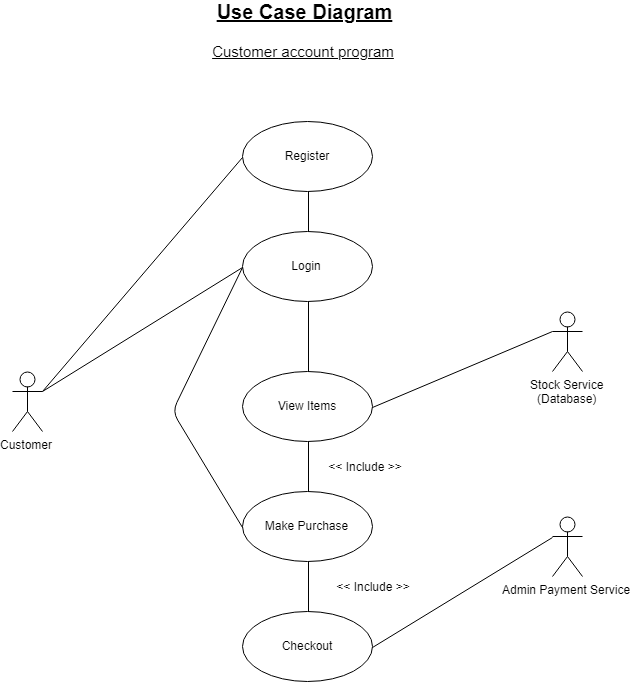

The diagram above was exported from draw.io. Its source (the exported page's mxGraphModel, read from the mxfile embedded in the PNG):
<mxGraphModel dx="1768" dy="938" grid="1" gridSize="10" guides="1" tooltips="1" connect="1" arrows="1" fold="1" page="1" pageScale="1" pageWidth="850" pageHeight="1100" math="0" shadow="0">
  <root>
    <mxCell id="0" />
    <mxCell id="1" parent="0" />
    <mxCell id="2" value="Customer&lt;br&gt;" style="shape=umlActor;verticalLabelPosition=bottom;labelBackgroundColor=#ffffff;verticalAlign=top;html=1;outlineConnect=0;" parent="1" vertex="1">
      <mxGeometry x="120" y="450" width="30" height="60" as="geometry" />
    </mxCell>
    <mxCell id="3" value="Stock Service&lt;br&gt;(Database)&lt;br&gt;" style="shape=umlActor;verticalLabelPosition=bottom;labelBackgroundColor=#ffffff;verticalAlign=top;html=1;outlineConnect=0;" parent="1" vertex="1">
      <mxGeometry x="660" y="390" width="30" height="60" as="geometry" />
    </mxCell>
    <mxCell id="4" value="Admin Payment Service" style="shape=umlActor;verticalLabelPosition=bottom;labelBackgroundColor=#ffffff;verticalAlign=top;html=1;outlineConnect=0;" parent="1" vertex="1">
      <mxGeometry x="660" y="595" width="30" height="60" as="geometry" />
    </mxCell>
    <mxCell id="5" value="Register" style="ellipse;whiteSpace=wrap;html=1;" parent="1" vertex="1">
      <mxGeometry x="350" y="200" width="130" height="70" as="geometry" />
    </mxCell>
    <mxCell id="6" value="Login" style="ellipse;whiteSpace=wrap;html=1;" parent="1" vertex="1">
      <mxGeometry x="350" y="310" width="130" height="70" as="geometry" />
    </mxCell>
    <mxCell id="7" value="View Items" style="ellipse;whiteSpace=wrap;html=1;" parent="1" vertex="1">
      <mxGeometry x="350" y="450" width="130" height="70" as="geometry" />
    </mxCell>
    <mxCell id="8" value="Make Purchase" style="ellipse;whiteSpace=wrap;html=1;" parent="1" vertex="1">
      <mxGeometry x="350" y="570" width="130" height="70" as="geometry" />
    </mxCell>
    <mxCell id="9" value="Checkout" style="ellipse;whiteSpace=wrap;html=1;" parent="1" vertex="1">
      <mxGeometry x="350" y="690" width="130" height="70" as="geometry" />
    </mxCell>
    <mxCell id="15" value="" style="endArrow=none;html=1;entryX=0;entryY=0.5;exitX=1;exitY=0.3333333333333333;exitPerimeter=0;" parent="1" source="2" target="5" edge="1">
      <mxGeometry width="50" height="50" relative="1" as="geometry">
        <mxPoint x="220" y="410" as="sourcePoint" />
        <mxPoint x="270" y="360" as="targetPoint" />
      </mxGeometry>
    </mxCell>
    <mxCell id="16" value="" style="endArrow=none;html=1;entryX=0;entryY=0.5;exitX=1;exitY=0.3333333333333333;exitPerimeter=0;" parent="1" source="2" target="6" edge="1">
      <mxGeometry width="50" height="50" relative="1" as="geometry">
        <mxPoint x="110" y="590" as="sourcePoint" />
        <mxPoint x="160" y="540" as="targetPoint" />
      </mxGeometry>
    </mxCell>
    <mxCell id="17" value="" style="endArrow=none;html=1;entryX=0;entryY=0.3333333333333333;entryPerimeter=0;exitX=1;exitY=0.5;" parent="1" source="7" target="3" edge="1">
      <mxGeometry width="50" height="50" relative="1" as="geometry">
        <mxPoint x="560" y="390" as="sourcePoint" />
        <mxPoint x="610" y="340" as="targetPoint" />
      </mxGeometry>
    </mxCell>
    <mxCell id="18" value="" style="endArrow=none;html=1;entryX=0;entryY=0.3333333333333333;entryPerimeter=0;exitX=1;exitY=0.5;" parent="1" source="9" target="4" edge="1">
      <mxGeometry width="50" height="50" relative="1" as="geometry">
        <mxPoint x="570" y="680" as="sourcePoint" />
        <mxPoint x="620" y="630" as="targetPoint" />
      </mxGeometry>
    </mxCell>
    <mxCell id="19" value="" style="endArrow=none;html=1;entryX=0.5;entryY=1;exitX=0.5;exitY=0;" parent="1" source="6" target="5" edge="1">
      <mxGeometry width="50" height="50" relative="1" as="geometry">
        <mxPoint x="230" y="560" as="sourcePoint" />
        <mxPoint x="280" y="510" as="targetPoint" />
      </mxGeometry>
    </mxCell>
    <mxCell id="20" value="" style="endArrow=none;html=1;entryX=0.5;entryY=1;exitX=0.5;exitY=0;" parent="1" source="7" target="6" edge="1">
      <mxGeometry width="50" height="50" relative="1" as="geometry">
        <mxPoint x="220" y="590" as="sourcePoint" />
        <mxPoint x="270" y="540" as="targetPoint" />
      </mxGeometry>
    </mxCell>
    <mxCell id="21" value="" style="endArrow=none;html=1;entryX=0.5;entryY=1;exitX=0.5;exitY=0;" parent="1" source="8" target="7" edge="1">
      <mxGeometry width="50" height="50" relative="1" as="geometry">
        <mxPoint x="230" y="600" as="sourcePoint" />
        <mxPoint x="280" y="550" as="targetPoint" />
      </mxGeometry>
    </mxCell>
    <mxCell id="22" value="" style="endArrow=none;html=1;entryX=0.5;entryY=1;exitX=0.5;exitY=0;" parent="1" source="9" target="8" edge="1">
      <mxGeometry width="50" height="50" relative="1" as="geometry">
        <mxPoint x="250" y="610" as="sourcePoint" />
        <mxPoint x="300" y="560" as="targetPoint" />
      </mxGeometry>
    </mxCell>
    <mxCell id="23" value="" style="endArrow=none;html=1;entryX=0;entryY=0.5;exitX=0;exitY=0.5;" parent="1" source="8" target="6" edge="1">
      <mxGeometry width="50" height="50" relative="1" as="geometry">
        <mxPoint x="260" y="540" as="sourcePoint" />
        <mxPoint x="310" y="490" as="targetPoint" />
        <Array as="points">
          <mxPoint x="280" y="490" />
        </Array>
      </mxGeometry>
    </mxCell>
    <mxCell id="24" value="&amp;lt;&amp;lt; Include &amp;gt;&amp;gt;" style="text;html=1;strokeColor=none;fillColor=none;align=center;verticalAlign=middle;whiteSpace=wrap;rounded=0;" parent="1" vertex="1">
      <mxGeometry x="425" y="535" width="95" height="20" as="geometry" />
    </mxCell>
    <mxCell id="25" value="&amp;lt;&amp;lt; Include &amp;gt;&amp;gt;" style="text;html=1;strokeColor=none;fillColor=none;align=center;verticalAlign=middle;whiteSpace=wrap;rounded=0;" parent="1" vertex="1">
      <mxGeometry x="432.5" y="655" width="95" height="20" as="geometry" />
    </mxCell>
    <mxCell id="26" value="&lt;font style=&quot;font-size: 20px&quot;&gt;&lt;u&gt;&lt;b&gt;Use Case Diagram&lt;/b&gt;&lt;/u&gt;&lt;/font&gt;" style="text;html=1;strokeColor=none;fillColor=none;align=center;verticalAlign=middle;whiteSpace=wrap;rounded=0;" parent="1" vertex="1">
      <mxGeometry x="303" y="80" width="217" height="20" as="geometry" />
    </mxCell>
    <mxCell id="W49vE2mbxeKp8OP9cq-5-26" value="&lt;font style=&quot;font-size: 15px&quot;&gt;&lt;u&gt;Customer account program&lt;/u&gt;&lt;/font&gt;" style="text;html=1;strokeColor=none;fillColor=none;align=center;verticalAlign=middle;whiteSpace=wrap;rounded=0;" parent="1" vertex="1">
      <mxGeometry x="280" y="120" width="260" height="20" as="geometry" />
    </mxCell>
  </root>
</mxGraphModel>